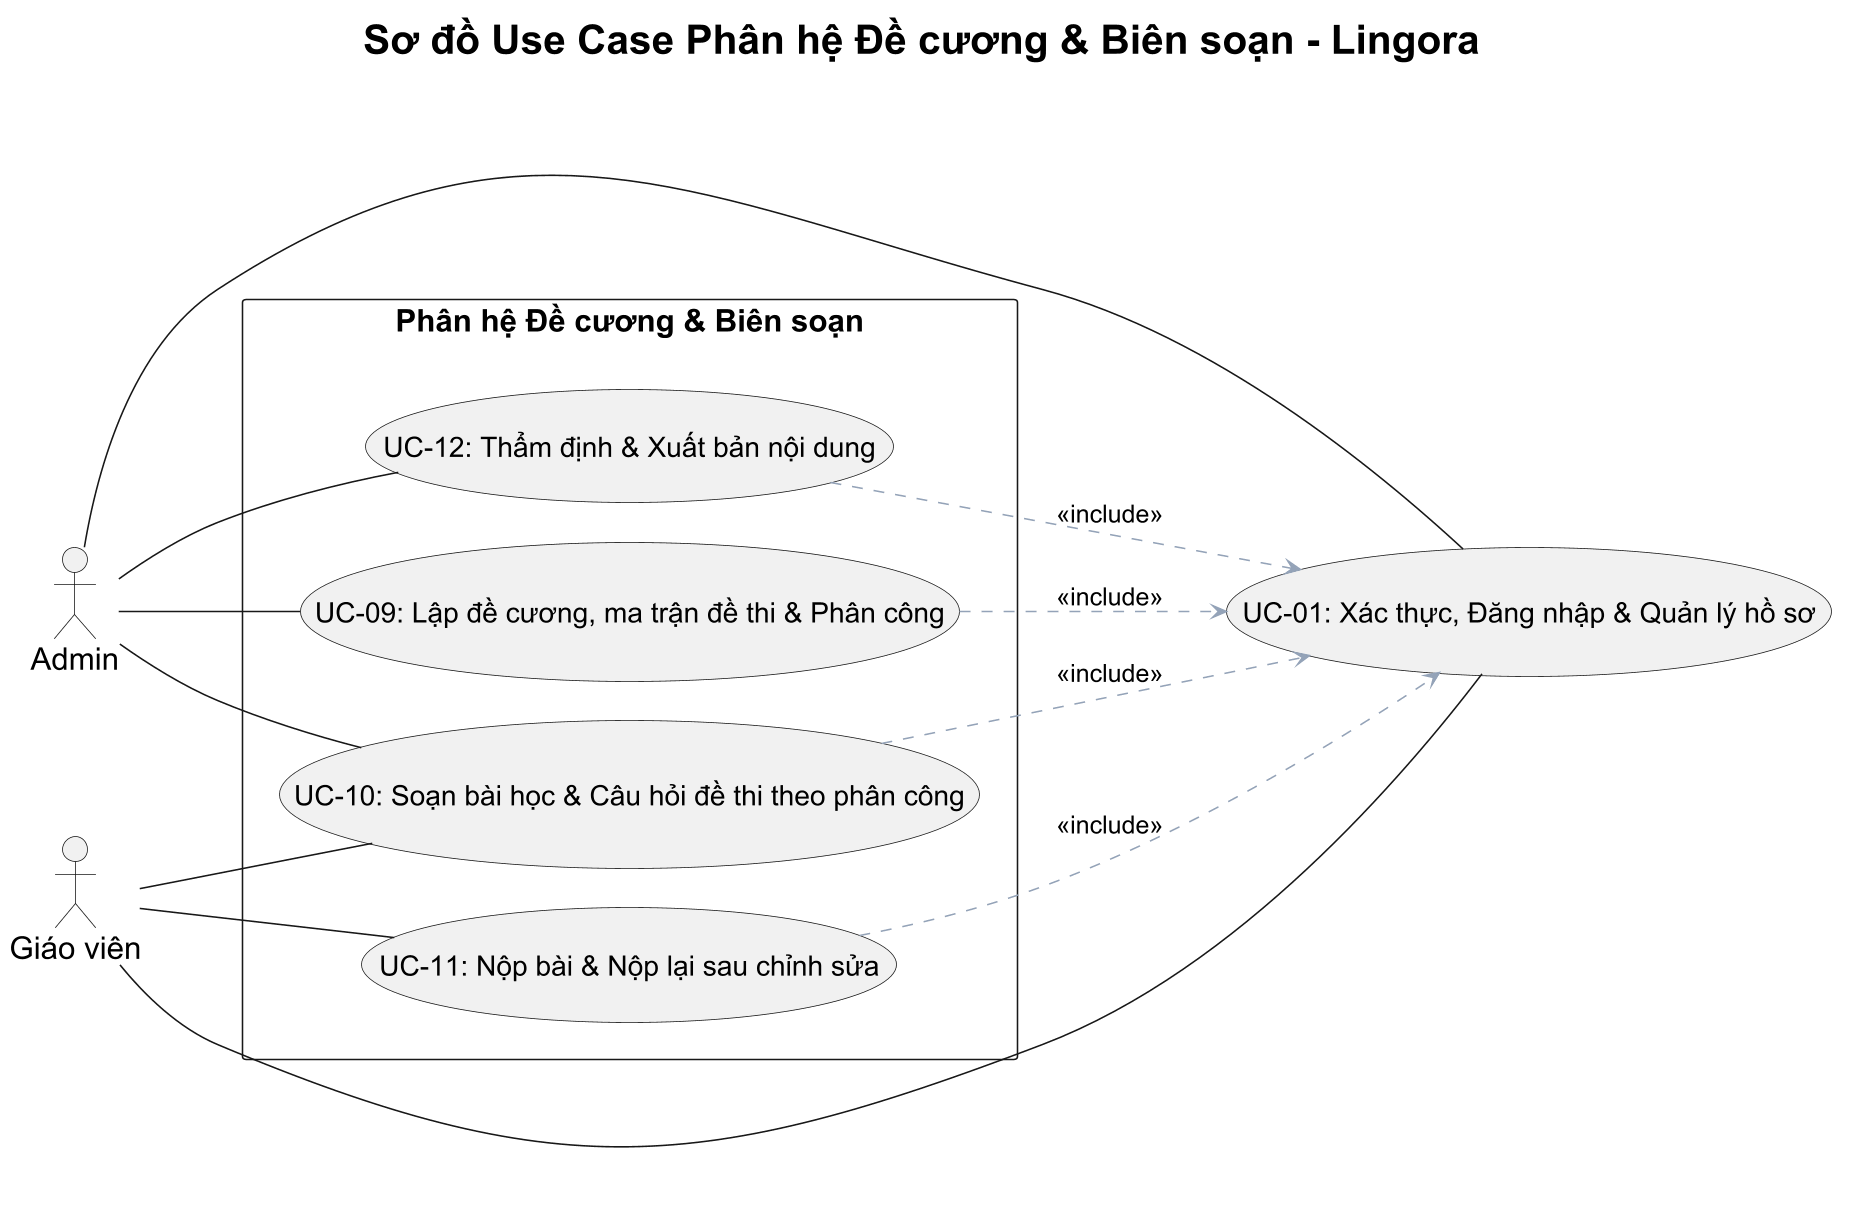

The diagram above was rendered by PlantUML. Its source (embedded in the PNG):
@startuml
skinparam dpi 150
skinparam defaultFontName Arial
skinparam defaultFontSize 20
skinparam titleFontSize 26
skinparam ArrowFontSize 16
skinparam UsecaseFontSize 18
skinparam ActorFontSize 20
skinparam shadowing false
skinparam nodesep 25
skinparam ranksep 80

left to right direction
title Sơ đồ Use Case Phân hệ Đề cương & Biên soạn - Lingora

actor "Admin" as Admin
actor "Giáo viên" as Teacher

Admin -[hidden]right-> Teacher

rectangle "Phân hệ Đề cương & Biên soạn" as P_Content {
    usecase "UC-09: Lập đề cương, ma trận đề thi & Phân công" as UC_09
    usecase "UC-10: Soạn bài học & Câu hỏi đề thi theo phân công" as UC_10
    usecase "UC-11: Nộp bài & Nộp lại sau chỉnh sửa" as UC_11
    usecase "UC-12: Thẩm định & Xuất bản nội dung" as UC_12
    
    UC_09 -[hidden]right-> UC_10
    UC_10 -[hidden]right-> UC_11
    UC_11 -[hidden]right-> UC_12
}

usecase "UC-01: Xác thực, Đăng nhập & Quản lý hồ sơ" as UC_01

P_Content -[hidden]down-> UC_01

' Liên kết Actor với Use Case (đường nét liền, KHÔNG mũi tên)
Admin -- UC_01
Admin -- UC_09
Admin -- UC_10
Admin -- UC_12

Teacher -- UC_01
Teacher -- UC_10
Teacher -- UC_11

' Quan hệ Include
UC_09 .[#94A3B8].> UC_01 : <<include>>
UC_10 .[#94A3B8].> UC_01 : <<include>>
UC_11 .[#94A3B8].> UC_01 : <<include>>
UC_12 .[#94A3B8].> UC_01 : <<include>>

@enduml